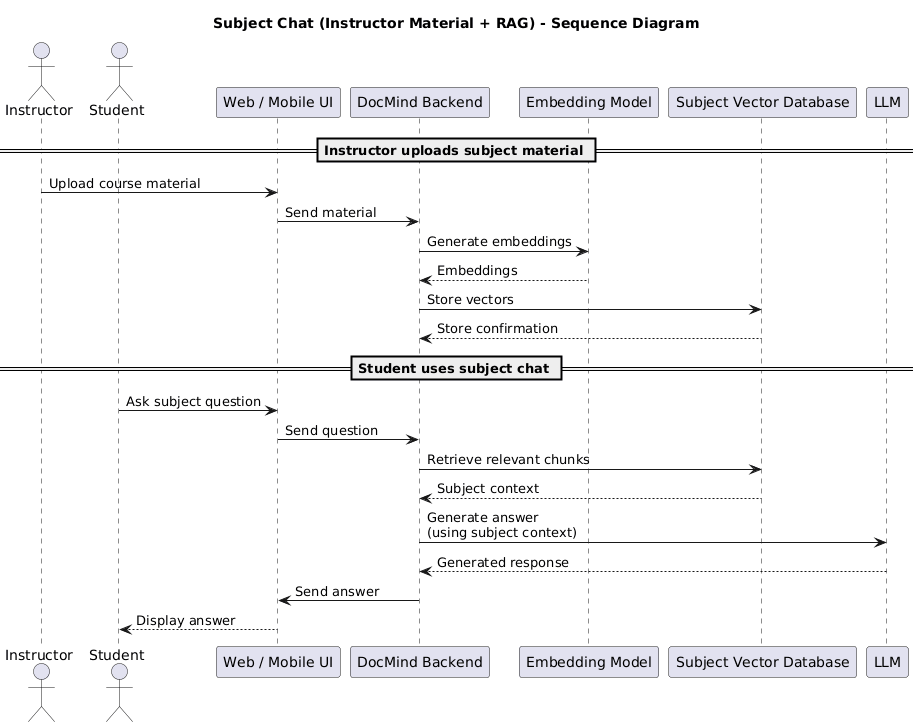

The diagram above was rendered by PlantUML. Its source (embedded in the PNG):
@startuml
title Subject Chat (Instructor Material + RAG) - Sequence Diagram

actor Instructor
actor Student

participant "Web / Mobile UI" as UI
participant "DocMind Backend" as Backend
participant "Embedding Model" as Embedder
participant "Subject Vector Database" as SubjectDB
participant "LLM" as LLM

== Instructor uploads subject material ==

Instructor -> UI : Upload course material
UI -> Backend : Send material

Backend -> Embedder : Generate embeddings
Embedder --> Backend : Embeddings

Backend -> SubjectDB : Store vectors
SubjectDB --> Backend : Store confirmation

== Student uses subject chat ==

Student -> UI : Ask subject question
UI -> Backend : Send question

Backend -> SubjectDB : Retrieve relevant chunks
SubjectDB --> Backend : Subject context

Backend -> LLM : Generate answer\n(using subject context)
LLM --> Backend : Generated response

Backend -> UI : Send answer
UI --> Student : Display answer
@enduml